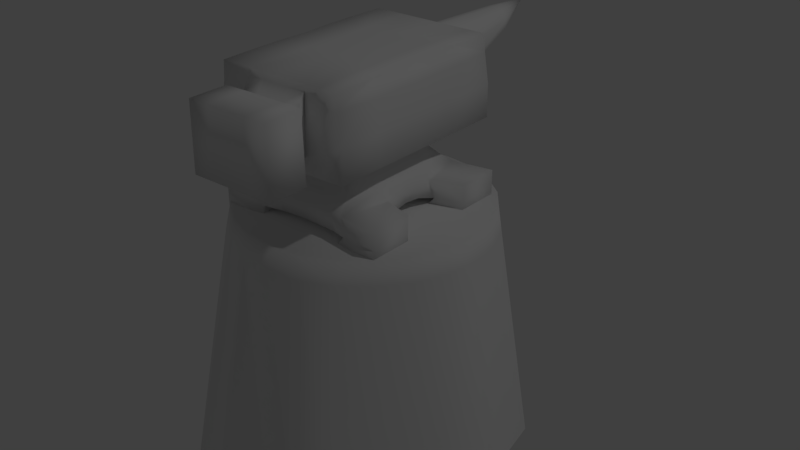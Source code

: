 # Source: Anvil.blend  (saved by Blender 2.79.0; exported with 4.5.12 LTS)
import bpy
from mathutils import Matrix  # noqa: F401  (used for matrix-valued properties, if any)

bpy.ops.wm.read_factory_settings(use_empty=True)
scene = bpy.context.scene
scene.name = 'Scene'

# ---- collections
col_collection_1 = bpy.data.collections.new('Collection 1'); scene.collection.children.link(col_collection_1)

# ---- node groups
ng_auto_smooth = bpy.data.node_groups.new('Auto Smooth', 'GeometryNodeTree')
_s = ng_auto_smooth.interface.new_socket(name='Geometry', in_out='OUTPUT', socket_type='NodeSocketGeometry')
_s = ng_auto_smooth.interface.new_socket(name='Geometry', in_out='INPUT', socket_type='NodeSocketGeometry')
_s = ng_auto_smooth.interface.new_socket(name='Angle', in_out='INPUT', socket_type='NodeSocketFloat')
_s.subtype = 'ANGLE'
_s.min_value = 0.0
_s.max_value = 3.142
ng_auto_smooth.is_modifier = True
_N = ng_auto_smooth.nodes; _L = ng_auto_smooth.links
n0 = _N.new('NodeGroupOutput'); n0.name = 'Group Output'; n0.location = (480, -100)
n1 = _N.new('NodeGroupInput'); n1.name = 'Group Input'; n1.location = (-420, -300)
n2 = _N.new('NodeGroupInput'); n2.name = 'Group Input.001'; n2.location = (-60, -100)
n3 = _N.new('GeometryNodeSetShadeSmooth'); n3.name = 'Set Shade Smooth'; n3.location = (120, -100)
n3.domain = 'EDGE'
n4 = _N.new('GeometryNodeSetShadeSmooth'); n4.name = 'Set Shade Smooth.001'; n4.location = (300, -100)
n5 = _N.new('GeometryNodeInputMeshEdgeAngle'); n5.name = 'Edge Angle'; n5.location = (-420, -220)
n6 = _N.new('GeometryNodeInputEdgeSmooth'); n6.name = 'Is Edge Smooth'; n6.location = (-60, -160)
n7 = _N.new('GeometryNodeInputShadeSmooth'); n7.name = 'Is Face Smooth'; n7.location = (-240, -340)
n8 = _N.new('FunctionNodeBooleanMath'); n8.name = 'Boolean Math'; n8.location = (-60, -220)
n9 = _N.new('FunctionNodeCompare'); n9.name = 'Compare'; n9.location = (-240, -180)
n9.operation = 'LESS_EQUAL'
_L.new(n5.outputs[0], n9.inputs[0])
_L.new(n4.outputs[0], n0.inputs[0])
_L.new(n1.outputs[1], n9.inputs[1])
_L.new(n9.outputs[0], n8.inputs[0])
_L.new(n7.outputs[0], n8.inputs[1])
_L.new(n2.outputs[0], n3.inputs[0])
_L.new(n6.outputs[0], n3.inputs[1])
_L.new(n3.outputs[0], n4.inputs[0])
_L.new(n8.outputs[0], n3.inputs[2])
n0.is_active_output = True

# ---- world
world_world = bpy.data.worlds.new('World'); scene.world = world_world
world_world.color = (0.05088, 0.05088, 0.05088)
world_world.use_sun_shadow = False
world_world.sun_shadow_jitter_overblur = 0.0
world_world.cycles.sampling_method = 'MANUAL'

# ---- lights
light_lamp = bpy.data.lights.new('Lamp', 'POINT')
light_lamp.transmission_factor = 0.0
light_lamp.cutoff_distance = 30.0
light_lamp.energy = 100.0
light_lamp.shadow_buffer_clip_start = 1.001
light_lamp.shadow_soft_size = 0.1
light_lamp.shadow_maximum_resolution = 0.006
light_lamp.use_absolute_resolution = True

# ---- meshes
me_cube_001 = bpy.data.meshes.new('Cube.001')
me_cube_001.from_pydata([(-0.2798, 0.266, 0.7709), (-0.2798, 0.1233, 0.7709), (-0.2798, 0.266, 0.8623), (-0.2798, 0.1233, 0.8623), (-0.1371, 0.266, 0.7709), (-0.1652, 0.09044, 0.7709), (-0.1465, 0.2443, 0.8623), (-0.182, 0.09044, 0.8623), (-0.2798, 0.266, 0.8115), (-0.2798, 0.1233, 0.8115), (-0.1504, 0.2471, 0.8031), (-0.1865, 0.1036, 0.8033), (-0.09783, 0.1047, 0.9464), (-0.09783, 0.1533, 0.9464), (-0.182, 0.04537, 0.8623), (-0.1722, 0.04504, 0.8215), (-0.09783, 0.09046, 0.9464), (-0.07325, 0.244, 0.8623), (-0.07519, 0.2372, 0.8053), (-0.08261, 0.08515, 0.7971), (-0.06495, 0.1533, 0.9464), (-0.07559, 0.04273, 0.8325), (-0.03663, 0.2438, 0.8623), (-0.04851, 0.1533, 0.9464), (-0.03546, 0.2347, 0.8053), (-0.04131, 0.08251, 0.7971), (-0.0378, 0.04141, 0.8402), (-0.1607, 0.1008, 0.897), (-0.1279, 0.2024, 0.897), (-0.1607, 0.07109, 0.897), (-0.07398, 0.2022, 0.897), (-0.047, 0.2022, 0.897), (-0.218, 0.1656, 0.9972), (-0.218, 0.316, 0.9972), (-0.05105, 0.316, 0.9972), (-0.218, 0.1174, 0.9972), (-0.1067, 0.316, 0.9972), (-0.2185, 0.18, 1.197), (-0.203, 0.316, 1.194), (-0.04867, 0.3549, 1.214), (-0.2185, 0.1087, 1.197), (-0.09911, 0.3549, 1.178), (-0.218, 0.1174, 1.1), (-0.1004, 0.3549, 1.081), (-0.218, 0.316, 1.1), (-0.05578, 0.3549, 1.048), (-0.218, 0.1656, 1.1), (-0.2043, 0.1727, 1.248), (-0.199, 0.316, 1.248), (-0.04458, 0.316, 1.248), (-0.2043, 0.09768, 1.248), (-0.1001, 0.316, 1.248), (-0.08243, 0.1109, 1.256), (-0.08243, 0.0329, 1.256), (0.2798, 0.266, 0.7709), (0.2798, 0.1233, 0.7709), (0.2798, 0.266, 0.8623), (0.2798, 0.1233, 0.8623), (0.1371, 0.266, 0.7709), (0.1652, 0.09044, 0.7709), (0.1464, 0.2443, 0.8623), (0.182, 0.09044, 0.8623), (0.2798, 0.266, 0.8115), (0.2798, 0.1233, 0.8115), (0.1543, 0.2474, 0.8031), (0.1914, 0.1038, 0.8033), (-2.013e-05, 0.2437, 0.8623), (-2.013e-05, 0.2331, 0.8053), (-2.013e-05, 0.07987, 0.7971), (0.09779, 0.1047, 0.9464), (0.09779, 0.1533, 0.9464), (-2.013e-05, 0.1533, 0.9464), (0.182, 0.04537, 0.8623), (-2.013e-05, 0.04009, 0.8479), (0.1791, 0.04521, 0.8206), (0.09779, 0.09046, 0.9464), (0.07321, 0.244, 0.8623), (0.07087, 0.2369, 0.8053), (0.08257, 0.08515, 0.7971), (0.06491, 0.1533, 0.9464), (0.07555, 0.04273, 0.8325), (0.03659, 0.2438, 0.8623), (0.04847, 0.1533, 0.9464), (0.03542, 0.2347, 0.8053), (0.04127, 0.08251, 0.7971), (0.03776, 0.04141, 0.8402), (0.1607, 0.1008, 0.897), (0.1279, 0.2024, 0.897), (-2.013e-05, 0.2021, 0.897), (0.1607, 0.07109, 0.897), (0.07394, 0.2022, 0.897), (0.04696, 0.2022, 0.897), (0.218, 0.1656, 0.9972), (0.218, 0.316, 0.9972), (-2.013e-05, 0.316, 0.9972), (0.05101, 0.316, 0.9972), (0.218, 0.1174, 0.9972), (0.1067, 0.316, 0.9972), (0.2185, 0.18, 1.197), (0.2029, 0.316, 1.194), (-2.013e-05, 0.3549, 1.226), (0.04863, 0.3549, 1.214), (0.2185, 0.1087, 1.197), (0.09907, 0.3549, 1.178), (0.218, 0.1174, 1.1), (0.08958, 0.3549, 1.075), (0.218, 0.316, 1.1), (-0.007729, 0.3549, 1.039), (0.04161, 0.3549, 1.044), (0.218, 0.1656, 1.1), (0.2042, 0.1727, 1.248), (0.199, 0.316, 1.248), (-2.013e-05, 0.1012, 1.256), (-2.013e-05, 0.316, 1.248), (0.04454, 0.316, 1.248), (-2.013e-05, 0.106, 1.256), (0.2042, 0.09768, 1.248), (0.1, 0.316, 1.248), (0.08239, 0.1109, 1.256), (0.08239, 0.0329, 1.256), (-2.013e-05, 0.03047, 1.256), (-0.2798, -0.2654, 0.7709), (-0.2798, -0.1227, 0.7709), (-0.2798, -0.2654, 0.8623), (-0.2798, -0.1227, 0.8623), (-0.1371, -0.2654, 0.7709), (-0.1652, -0.08981, 0.7709), (-0.1465, -0.2437, 0.8623), (-0.182, -0.08981, 0.8623), (-0.2798, -0.2654, 0.8115), (-0.2798, -0.1227, 0.8115), (-0.1504, -0.2465, 0.8031), (-0.1865, -0.103, 0.8033), (-0.182, 0.0003107, 0.8623), (-0.1643, 0.0003107, 0.8215), (-0.09783, -0.1041, 0.9464), (-0.09783, -0.1527, 0.9464), (-0.09783, 0.0003107, 0.9464), (-0.182, -0.04475, 0.8623), (-0.1722, -0.04442, 0.8215), (-0.09783, -0.08984, 0.9464), (-0.07325, -0.2434, 0.8623), (-0.07519, -0.2366, 0.8053), (-0.08261, -0.08453, 0.7971), (-0.06857, 0.0003107, 0.8297), (-0.06495, -0.1527, 0.9464), (-0.07559, -0.04211, 0.8325), (-0.03663, -0.2432, 0.8623), (-0.04851, -0.1527, 0.9464), (-0.03546, -0.2341, 0.8053), (-0.04131, -0.08189, 0.7971), (-0.03429, 0.0003107, 0.8388), (-0.0378, -0.04079, 0.8402), (-0.1607, -0.1002, 0.897), (-0.1607, 0.0003107, 0.897), (-0.1279, -0.2018, 0.897), (-0.1607, -0.07047, 0.897), (-0.07398, -0.2016, 0.897), (-0.047, -0.2015, 0.897), (-0.218, -0.165, 0.9972), (-0.218, -0.3154, 0.9972), (-0.05105, -0.3154, 0.9972), (-0.218, -0.1168, 0.9972), (-0.218, 0.0003107, 0.9972), (-0.1067, -0.3154, 0.9972), (-0.2185, -0.1794, 1.197), (-0.203, -0.3154, 1.194), (-0.04672, -0.3241, 1.23), (-0.2185, -0.108, 1.197), (-0.2187, 0.0003107, 1.195), (-0.0998, -0.3177, 1.23), (-0.218, -0.1168, 1.1), (-0.1009, -0.3266, 1.056), (-0.218, -0.3154, 1.1), (-0.218, 0.0003107, 1.1), (-0.05002, -0.3261, 1.056), (-0.218, -0.165, 1.1), (-0.2043, -0.172, 1.248), (-0.199, -0.3154, 1.248), (-0.04458, -0.3154, 1.248), (-0.2043, -0.09706, 1.248), (-0.1983, 0.0003107, 1.248), (-0.1001, -0.3154, 1.248), (-0.08243, -0.1103, 1.256), (-0.08243, 0.0003107, 1.256), (-0.08243, -0.03228, 1.256), (0.2798, -0.2654, 0.7709), (0.2798, -0.1227, 0.7709), (0.2798, -0.2654, 0.8623), (0.2798, -0.1227, 0.8623), (0.1371, -0.2654, 0.7709), (0.1652, -0.08981, 0.7709), (0.1464, -0.2437, 0.8623), (0.182, -0.08981, 0.8623), (0.2798, -0.2654, 0.8115), (0.2798, -0.1227, 0.8115), (0.1543, -0.2467, 0.8031), (0.1914, -0.1032, 0.8033), (-2.013e-05, -0.2431, 0.8623), (-2.013e-05, -0.2325, 0.8053), (-2.013e-05, -0.07924, 0.7971), (0.182, 0.0003107, 0.8623), (0.1708, 0.0003107, 0.8204), (-2.013e-05, 0.0003107, 0.8479), (0.09779, -0.1041, 0.9464), (0.09779, -0.1527, 0.9464), (-2.013e-05, -0.1527, 0.9464), (0.09779, 0.0003107, 0.9464), (0.182, -0.04475, 0.8623), (-2.013e-05, -0.03947, 0.8479), (0.1791, -0.04459, 0.8206), (0.09779, -0.08984, 0.9464), (0.07321, -0.2434, 0.8623), (0.07087, -0.2363, 0.8053), (0.08257, -0.08453, 0.7971), (0.06853, 0.0003107, 0.8297), (0.06491, -0.1527, 0.9464), (0.07555, -0.04211, 0.8325), (0.03659, -0.2432, 0.8623), (0.04847, -0.1527, 0.9464), (0.03542, -0.2341, 0.8053), (0.04127, -0.08189, 0.7971), (0.03425, 0.0003107, 0.8388), (0.03776, -0.04079, 0.8402), (0.1607, -0.1002, 0.897), (0.1607, 0.0003107, 0.897), (0.1279, -0.2018, 0.897), (-2.013e-05, -0.2015, 0.897), (0.1607, -0.07047, 0.897), (0.07394, -0.2016, 0.897), (0.04696, -0.2015, 0.897), (0.218, -0.165, 0.9972), (0.218, -0.3154, 0.9972), (-2.013e-05, -0.3154, 0.9972), (0.05101, -0.3154, 0.9972), (0.218, -0.1168, 0.9972), (0.218, 0.0003107, 0.9972), (0.1067, -0.3154, 0.9972), (0.2185, -0.1794, 1.197), (0.2029, -0.3154, 1.194), (4.155e-05, -0.3255, 1.23), (0.04668, -0.3241, 1.23), (0.2185, -0.108, 1.197), (0.2187, 0.0003107, 1.195), (0.1007, -0.318, 1.23), (0.218, -0.1168, 1.1), (0.1068, -0.328, 1.056), (0.218, -0.3154, 1.1), (0.218, 0.0003107, 1.1), (-2.013e-05, -0.3334, 1.056), (0.04998, -0.3261, 1.056), (0.218, -0.165, 1.1), (0.2042, -0.172, 1.248), (0.199, -0.3154, 1.248), (-2.013e-05, -0.3154, 1.248), (0.04454, -0.3154, 1.248), (-2.013e-05, -0.1054, 1.256), (0.2042, -0.09706, 1.248), (0.1982, 0.0003107, 1.248), (0.1, -0.3154, 1.248), (0.08239, -0.1103, 1.256), (0.08239, 0.0003107, 1.256), (0.08239, -0.03228, 1.256), (-2.013e-05, 0.0003107, 1.256), (-2.013e-05, -0.02985, 1.256), (-0.03444, -0.3526, 1.2), (-0.08533, -0.3526, 1.2), (-0.08663, -0.3526, 1.042), (-0.03578, -0.3526, 1.042), (0.01433, -0.3526, 1.2), (0.06287, -0.3526, 1.2), (0.1156, -0.3526, 1.2), (0.121, -0.3526, 1.042), (0.01422, -0.3526, 1.042), (0.06421, -0.3526, 1.042), (-0.04012, -0.3917, 1.219), (-0.1081, -0.3917, 1.219), (-0.1099, -0.3917, 1.008), (-0.04192, -0.3917, 1.008), (0.02506, -0.3917, 1.219), (0.08993, -0.3917, 1.219), (0.1605, -0.3917, 1.219), (0.1676, -0.3917, 1.008), (0.0249, -0.3917, 1.008), (0.09173, -0.3917, 1.008), (-0.04012, -0.5172, 1.219), (-0.1081, -0.5172, 1.219), (-0.1099, -0.5172, 1.008), (-0.04192, -0.5172, 1.008), (0.02506, -0.5172, 1.219), (0.08993, -0.5172, 1.219), (0.1605, -0.5172, 1.219), (0.1676, -0.5172, 1.008), (0.0249, -0.5172, 1.008), (0.09173, -0.5172, 1.008), (-0.03708, 0.6937, 1.116), (-0.007898, 0.6952, 1.12), (0.01383, 0.6928, 1.139), (0.01981, 0.6874, 1.168), (0.007756, 0.6811, 1.194), (-0.01773, 0.6762, 1.208), (-0.04691, 0.6747, 1.204), (-0.03941, 0.8578, 1.193), (-0.06864, 0.6771, 1.184), (-0.07462, 0.6825, 1.156), (-0.06257, 0.6888, 1.13), (0.1085, 0.2391, 0.8053), (0.1416, 0.08779, 0.7971), (0.1206, 0.0003107, 0.8206), (0.1311, 0.04405, 0.8249), (0.1098, 0.2441, 0.8623), (0.08135, 0.1533, 0.9464), (0.1009, 0.2023, 0.897), (0.1623, 0.316, 0.9972), (0.151, 0.3223, 1.186), (0.1538, 0.3608, 1.088), (0.1495, 0.316, 1.248), (0.1433, 0.1418, 1.252), (0.1403, 0.0003107, 1.251), (0.1433, 0.06529, 1.252), (0.1085, -0.2385, 0.8053), (0.1416, -0.08717, 0.7971), (0.1311, -0.04343, 0.8249), (0.1098, -0.2435, 0.8623), (0.08135, -0.1527, 0.9464), (0.1009, -0.2017, 0.897), (0.1623, -0.3154, 0.9972), (0.1522, -0.3209, 1.204), (0.1624, -0.3288, 1.078), (0.1495, -0.3154, 1.248), (0.1433, -0.1412, 1.252), (0.1433, -0.06467, 1.252), (0.007739, 0.5279, 0.002472), (0.007739, 0.4036, 0.7849), (0.137, 0.4993, 0.002472), (0.1098, 0.3902, 0.7849), (0.2276, 0.4039, 0.002472), (0.2049, 0.3508, 0.7849), (0.3626, 0.3628, 0.002472), (0.2865, 0.2881, 0.7849), (0.4472, 0.2686, 0.002472), (0.3492, 0.2065, 0.7849), (0.4705, 0.1436, 0.002472), (0.3886, 0.1114, 0.7849), (0.524, -0.02217, 0.002472), (0.3989, -0.01461, 0.7849), (0.4833, -0.1249, 0.002472), (0.3886, -0.0927, 0.7849), (0.3983, -0.2216, 0.002472), (0.3492, -0.1878, 0.7849), (0.3301, -0.2932, 0.002472), (0.2865, -0.2694, 0.7849), (0.2303, -0.4114, 0.002472), (0.2049, -0.3321, 0.7849), (0.142, -0.4774, 0.002472), (0.1098, -0.3715, 0.7849), (0.007739, -0.4625, 0.002472), (0.007739, -0.3849, 0.7849), (-0.1265, -0.5099, 0.002472), (-0.09431, -0.3715, 0.7849), (-0.2477, -0.4901, 0.002472), (-0.1894, -0.3321, 0.7849), (-0.3431, -0.3718, 0.002472), (-0.2711, -0.2694, 0.7849), (-0.4475, -0.282, 0.002472), (-0.3337, -0.1878, 0.7849), (-0.4902, -0.1664, 0.002472), (-0.3638, -0.115, 0.7849), (-0.5009, 0.03433, 0.002472), (-0.3865, 0.00934, 0.7849), (-0.4444, 0.1219, 0.002472), (-0.3731, 0.1114, 0.7849), (-0.39, 0.2469, 0.002472), (-0.3337, 0.2065, 0.7849), (-0.3589, 0.376, 0.002472), (-0.2711, 0.2881, 0.7849), (-0.2515, 0.4584, 0.002472), (-0.1894, 0.3508, 0.7849), (-0.1265, 0.5102, 0.002472), (-0.09431, 0.3902, 0.7849), (0.4932, 0.07645, 0.002472), (0.3953, 0.06036, 0.7849), (-0.5099, -0.05778, 0.002472), (-0.3798, -0.04168, 0.7849), (0.007739, 0.4153, 0.7111), (0.1123, 0.4004, 0.7111), (0.207, 0.3558, 0.7111), (0.2937, 0.2952, 0.7111), (0.3584, 0.2123, 0.7111), (0.3963, 0.1144, 0.7111), (0.4106, -0.01532, 0.7111), (0.3975, -0.09573, 0.7111), (0.3538, -0.191, 0.7111), (0.2906, -0.2717, 0.7111), (0.2073, -0.3396, 0.7111), (0.1128, -0.3825, 0.7111), (0.007739, -0.3969, 0.7111), (-0.09733, -0.3856, 0.7111), (-0.1953, -0.3481, 0.7111), (-0.2796, -0.2839, 0.7111), (-0.3445, -0.197, 0.7111), (-0.3757, -0.1199, 0.7111), (-0.3973, 0.01169, 0.7111), (-0.3798, 0.1124, 0.7111), (-0.339, 0.2103, 0.7111), (-0.2793, 0.2964, 0.7111), (-0.1952, 0.3609, 0.7111), (-0.09733, 0.4015, 0.7111), (0.4045, 0.06188, 0.7111), (-0.392, -0.0432, 0.7111)], [], [(8, 9, 3, 2), (2, 3, 7, 6), (10, 11, 5, 4), (4, 5, 1, 0), (8, 10, 4, 0), (11, 9, 1, 5), (7, 3, 9, 11), (2, 6, 10, 8), (24, 22, 66, 67), (0, 1, 9, 8), (26, 73, 203, 151), (25, 24, 67, 68), (28, 27, 12, 13), (29, 154, 137, 16), (14, 15, 134, 133), (30, 28, 13, 20), (7, 11, 15, 14), (27, 29, 16, 12), (25, 68, 73, 26), (11, 19, 21, 15), (13, 12, 32, 33), (31, 30, 20, 23), (71, 23, 34, 94), (23, 20, 36, 34), (11, 10, 18, 19), (15, 21, 144, 134), (10, 6, 17, 18), (12, 16, 35, 32), (88, 31, 23, 71), (20, 13, 33, 36), (19, 25, 26, 21), (16, 137, 163, 35), (19, 18, 24, 25), (21, 26, 151, 144), (18, 17, 22, 24), (66, 22, 31, 88), (22, 17, 30, 31), (7, 14, 29, 27), (17, 6, 28, 30), (14, 133, 154, 29), (6, 7, 27, 28), (46, 42, 40, 37), (44, 46, 37, 38), (43, 44, 38, 41), (42, 174, 169, 40), (37, 40, 50, 47), (39, 41, 51, 49), (38, 37, 47, 48), (41, 38, 48, 51), (100, 39, 49, 113), (35, 163, 174, 42), (94, 34, 45, 107), (36, 33, 44, 43), (34, 36, 43, 45), (33, 32, 46, 44), (32, 35, 42, 46), (49, 115, 112, 113), (53, 50, 181, 184), (52, 47, 50, 53), (115, 52, 53, 120), (120, 53, 184, 263), (48, 47, 52, 51), (51, 52, 115, 49), (40, 169, 181, 50), (62, 56, 57, 63), (56, 60, 61, 57), (64, 58, 59, 65), (58, 54, 55, 59), (62, 54, 58, 64), (65, 59, 55, 63), (61, 65, 63, 57), (56, 62, 64, 60), (83, 67, 66, 81), (54, 62, 63, 55), (85, 222, 203, 73), (84, 68, 67, 83), (87, 70, 69, 86), (89, 75, 207, 225), (72, 201, 202, 74), (312, 311, 70, 87), (61, 72, 74, 65), (86, 69, 75, 89), (84, 85, 73, 68), (307, 309, 80, 78), (70, 93, 92, 69), (91, 82, 79, 90), (71, 94, 95, 82), (82, 95, 97, 79), (307, 78, 77, 306), (309, 308, 215, 80), (306, 77, 76, 310), (69, 92, 96, 75), (88, 71, 82, 91), (311, 313, 93, 70), (78, 80, 85, 84), (75, 96, 236, 207), (78, 84, 83, 77), (80, 215, 222, 85), (77, 83, 81, 76), (66, 88, 91, 81), (81, 91, 90, 76), (61, 86, 89, 72), (310, 312, 87, 60), (72, 89, 225, 201), (60, 87, 86, 61), (109, 98, 102, 104), (106, 99, 98, 109), (315, 314, 99, 106), (104, 102, 243, 248), (98, 110, 116, 102), (101, 114, 117, 103), (99, 111, 110, 98), (314, 316, 111, 99), (100, 113, 114, 101), (96, 104, 248, 236), (94, 107, 108, 95), (313, 315, 106, 93), (95, 108, 105, 97), (93, 106, 109, 92), (92, 109, 104, 96), (114, 113, 112, 115), (319, 318, 258, 116), (317, 319, 116, 110), (115, 120, 119, 118), (120, 263, 261, 119), (316, 117, 118, 317), (117, 114, 115, 118), (102, 116, 258, 243), (129, 123, 124, 130), (123, 127, 128, 124), (131, 125, 126, 132), (125, 121, 122, 126), (129, 121, 125, 131), (132, 126, 122, 130), (128, 132, 130, 124), (123, 129, 131, 127), (149, 199, 198, 147), (121, 129, 130, 122), (152, 151, 203, 209), (150, 200, 199, 149), (155, 136, 135, 153), (156, 140, 137, 154), (138, 133, 134, 139), (157, 145, 136, 155), (128, 138, 139, 132), (153, 135, 140, 156), (150, 152, 209, 200), (132, 139, 146, 143), (136, 160, 159, 135), (158, 148, 145, 157), (206, 233, 161, 148), (148, 161, 164, 145), (132, 143, 142, 131), (139, 134, 144, 146), (131, 142, 141, 127), (135, 159, 162, 140), (227, 206, 148, 158), (145, 164, 160, 136), (143, 146, 152, 150), (140, 162, 163, 137), (143, 150, 149, 142), (146, 144, 151, 152), (142, 149, 147, 141), (198, 227, 158, 147), (147, 158, 157, 141), (128, 153, 156, 138), (141, 157, 155, 127), (138, 156, 154, 133), (127, 155, 153, 128), (176, 165, 168, 171), (173, 166, 165, 176), (172, 170, 166, 173), (171, 168, 169, 174), (165, 177, 180, 168), (167, 179, 182, 170), (166, 178, 177, 165), (170, 182, 178, 166), (240, 254, 179, 167), (162, 171, 174, 163), (233, 249, 175, 161), (164, 172, 173, 160), (161, 175, 172, 164), (160, 173, 176, 159), (159, 176, 171, 162), (179, 254, 256), (185, 184, 181, 180), (183, 185, 180, 177), (256, 264, 185, 183), (264, 263, 184, 185), (178, 182, 183, 177), (182, 179, 256, 183), (168, 180, 181, 169), (194, 195, 189, 188), (188, 189, 193, 192), (196, 197, 191, 190), (190, 191, 187, 186), (194, 196, 190, 186), (197, 195, 187, 191), (193, 189, 195, 197), (188, 192, 196, 194), (220, 218, 198, 199), (186, 187, 195, 194), (223, 209, 203, 222), (221, 220, 199, 200), (226, 224, 204, 205), (228, 225, 207, 211), (208, 210, 202, 201), (325, 226, 205, 324), (193, 197, 210, 208), (224, 228, 211, 204), (221, 200, 209, 223), (321, 214, 217, 322), (205, 204, 231, 232), (230, 229, 216, 219), (206, 219, 234, 233), (219, 216, 237, 234), (321, 320, 213, 214), (322, 217, 215, 308), (320, 323, 212, 213), (204, 211, 235, 231), (227, 230, 219, 206), (324, 205, 232, 326), (214, 221, 223, 217), (211, 207, 236, 235), (214, 213, 220, 221), (217, 223, 222, 215), (213, 212, 218, 220), (198, 218, 230, 227), (218, 212, 229, 230), (193, 208, 228, 224), (323, 192, 226, 325), (208, 201, 225, 228), (192, 193, 224, 226), (251, 245, 242, 238), (247, 251, 238, 239), (328, 247, 239, 327), (245, 248, 243, 242), (238, 242, 257, 252), (241, 244, 259, 255), (239, 238, 252, 253), (327, 239, 253, 329), (240, 241, 255, 254), (235, 236, 248, 245), (233, 234, 250, 249), (326, 232, 247, 328), (234, 237, 246, 250), (232, 231, 251, 247), (231, 235, 245, 251), (255, 256, 254), (331, 257, 258, 318), (330, 252, 257, 331), (256, 260, 262, 264), (264, 262, 261, 263), (329, 330, 260, 259), (259, 260, 256, 255), (242, 243, 258, 257), (240, 167, 265, 269), (175, 249, 273, 268), (241, 240, 269, 270), (167, 170, 266, 265), (246, 244, 271, 272), (250, 246, 272, 274), (170, 172, 267, 266), (244, 241, 270, 271), (172, 175, 268, 267), (249, 250, 274, 273), (266, 267, 277, 276), (274, 272, 282, 284), (271, 270, 280, 281), (268, 273, 283, 278), (269, 265, 275, 279), (272, 271, 281, 282), (267, 268, 278, 277), (265, 266, 276, 275), (273, 274, 284, 283), (270, 269, 279, 280), (284, 282, 292, 294), (281, 280, 290, 291), (278, 283, 293, 288), (279, 275, 285, 289), (282, 281, 291, 292), (277, 278, 288, 287), (275, 276, 286, 285), (283, 284, 294, 293), (280, 279, 289, 290), (276, 277, 287, 286), (285, 286, 287, 288), (289, 285, 288, 293), (289, 293, 294, 290), (290, 294, 292, 291), (295, 302, 296), (296, 302, 297), (297, 302, 298), (298, 302, 299), (299, 302, 300), (300, 302, 301), (301, 302, 303), (303, 302, 304), (304, 302, 305), (305, 302, 295), (39, 301, 303, 41), (41, 303, 304, 43), (43, 304, 305, 45), (45, 305, 295, 107), (107, 295, 296, 108), (108, 296, 297, 105), (105, 297, 298, 103), (103, 298, 299, 101), (101, 299, 300, 100), (100, 300, 301, 39), (253, 252, 330, 329), (260, 330, 331, 262), (262, 331, 318, 261), (237, 326, 328, 246), (244, 327, 329, 259), (246, 328, 327, 244), (212, 323, 325, 229), (216, 324, 326, 237), (196, 192, 323, 320), (210, 322, 308, 202), (197, 196, 320, 321), (197, 321, 322, 210), (229, 325, 324, 216), (111, 316, 317, 110), (118, 119, 319, 317), (119, 261, 318, 319), (97, 105, 315, 313), (103, 117, 316, 314), (105, 103, 314, 315), (76, 90, 312, 310), (79, 97, 313, 311), (64, 306, 310, 60), (74, 202, 308, 309), (65, 307, 306, 64), (65, 74, 309, 307), (90, 79, 311, 312), (353, 359, 357, 355), (381, 383, 367, 345), (341, 371, 369, 343), (339, 373, 371, 341), (337, 375, 373, 339), (335, 333, 379, 377), (337, 335, 377, 375), (345, 367, 365, 347), (347, 365, 363, 349), (349, 363, 361, 351), (351, 361, 359, 353), (406, 377, 379, 407), (405, 375, 377, 406), (404, 373, 375, 405), (403, 371, 373, 404), (402, 369, 371, 403), (409, 383, 369, 402), (400, 365, 367, 401), (399, 363, 365, 400), (398, 361, 363, 399), (397, 359, 361, 398), (396, 357, 359, 397), (395, 355, 357, 396), (394, 353, 355, 395), (393, 351, 353, 394), (392, 349, 351, 393), (391, 347, 349, 392), (390, 345, 347, 391), (408, 381, 345, 390), (388, 341, 343, 389), (387, 339, 341, 388), (386, 337, 339, 387), (385, 335, 337, 386), (384, 333, 335, 385), (409, 382, 366, 401), (407, 379, 333, 384), (389, 343, 381, 408), (343, 369, 383, 381), (342, 389, 408, 380), (378, 407, 384, 332), (383, 409, 401, 367), (332, 384, 385, 334), (334, 385, 386, 336), (336, 386, 387, 338), (338, 387, 388, 340), (340, 388, 389, 342), (380, 408, 390, 344), (344, 390, 391, 346), (346, 391, 392, 348), (348, 392, 393, 350), (350, 393, 394, 352), (352, 394, 395, 354), (354, 395, 396, 356), (356, 396, 397, 358), (358, 397, 398, 360), (360, 398, 399, 362), (362, 399, 400, 364), (364, 400, 401, 366), (382, 409, 402, 368), (368, 402, 403, 370), (370, 403, 404, 372), (372, 404, 405, 374), (374, 405, 406, 376), (376, 406, 407, 378)])
me_cube_001.polygons.foreach_set('use_smooth', [True] * 400)
_k = set([(39, 41), (39, 100), (41, 43), (43, 45), (45, 107), (100, 101), (101, 103), (103, 105), (105, 108), (107, 108)])
me_cube_001.attributes.new('sharp_edge', 'BOOLEAN', 'EDGE').data.foreach_set('value', [ (min(e.vertices), max(e.vertices)) in _k for e in me_cube_001.edges])
_k = {(12, 13): 1.0, (23, 71): 1.0, (16, 137): 1.0, (12, 16): 1.0, (13, 20): 1.0, (20, 23): 1.0, (35, 42): 0.39216, (36, 43): 0.39216, (38, 44): 0.39216, (169, 174): 0.39216, (94, 107): 0.39216, (37, 46): 0.39216, (37, 38): 0.39216, (39, 100): 1.0, (40, 169): 0.39216, (37, 40): 0.39216, (38, 41): 0.39216, (39, 41): 1.0, (40, 42): 0.39216, (41, 43): 1.0, (33, 44): 0.39216, (163, 174): 0.39216, (34, 45): 0.39216, (32, 46): 0.39216, (45, 107): 1.0, (43, 45): 1.0, (47, 48): 0.39216, (49, 113): 0.39216, (50, 181): 0.39216, (47, 50): 0.39216, (48, 51): 0.39216, (49, 51): 0.39216, (69, 70): 1.0, (71, 82): 1.0, (75, 207): 1.0, (69, 75): 1.0, (79, 311): 1.0, (79, 82): 1.0, (96, 104): 0.39216, (97, 105): 0.39216, (99, 106): 0.39216, (243, 248): 0.39216, (98, 109): 0.39216, (98, 99): 0.39216, (100, 101): 1.0, (102, 243): 0.39216, (98, 102): 0.39216, (103, 314): 0.39216, (101, 103): 1.0, (102, 104): 0.39216, (103, 105): 1.0, (93, 106): 0.39216, (236, 248): 0.39216, (95, 108): 0.39216, (92, 109): 0.39216, (107, 108): 1.0, (105, 108): 1.0, (110, 111): 0.39216, (113, 114): 0.39216, (116, 258): 0.39216, (110, 116): 0.39216, (117, 316): 0.39216, (114, 117): 0.39216, (135, 136): 1.0, (148, 206): 1.0, (137, 140): 1.0, (135, 140): 1.0, (136, 145): 1.0, (145, 148): 1.0, (162, 171): 0.39216, (164, 172): 0.39216, (166, 173): 0.39216, (233, 249): 0.39216, (165, 176): 0.39216, (165, 166): 0.39216, (167, 240): 0.39216, (168, 169): 0.39216, (165, 168): 0.39216, (166, 170): 0.39216, (167, 170): 0.39216, (168, 171): 0.39216, (170, 172): 0.39216, (160, 173): 0.39216, (161, 175): 0.39216, (159, 176): 0.39216, (177, 178): 0.39216, (179, 254): 0.39216, (180, 181): 0.39216, (177, 180): 0.39216, (178, 182): 0.39216, (179, 182): 0.39216, (204, 205): 1.0, (206, 219): 1.0, (207, 211): 1.0, (204, 211): 1.0, (216, 324): 1.0, (216, 219): 1.0, (235, 245): 0.39216, (237, 246): 0.39216, (239, 247): 0.39216, (238, 251): 0.39216, (238, 239): 0.39216, (240, 241): 0.39216, (242, 243): 0.39216, (238, 242): 0.39216, (244, 327): 0.39216, (241, 244): 0.39216, (242, 245): 0.39216, (244, 246): 0.39216, (232, 247): 0.39216, (234, 250): 0.39216, (231, 251): 0.39216, (252, 253): 0.39216, (254, 255): 0.39216, (257, 258): 0.39216, (252, 257): 0.39216, (259, 329): 0.39216, (255, 259): 0.39216, (265, 269): 0.39216, (265, 266): 0.39216, (266, 267): 0.39216, (269, 270): 0.39216, (270, 271): 0.39216, (271, 272): 0.39216, (275, 279): 0.46275, (275, 276): 0.46275, (276, 277): 0.39216, (278, 283): 0.2902, (277, 278): 0.2902, (279, 280): 0.46275, (280, 281): 0.46275, (281, 282): 0.39216, (283, 284): 0.2902, (282, 284): 0.2902, (285, 289): 0.46275, (285, 286): 0.46275, (286, 287): 0.39216, (288, 293): 0.2902, (287, 288): 0.2902, (289, 290): 0.46275, (290, 291): 0.46275, (291, 292): 0.39216, (293, 294): 0.2902, (292, 294): 0.2902, (282, 292): 0.2902, (284, 294): 0.2902, (280, 290): 0.46275, (281, 291): 0.46275, (283, 293): 0.2902, (278, 288): 0.2902, (275, 285): 0.46275, (279, 289): 0.46275, (277, 287): 0.2902, (276, 286): 0.46275, (70, 311): 1.0, (99, 314): 0.39216, (111, 316): 0.39216, (205, 324): 1.0, (239, 327): 0.39216, (253, 329): 0.39216, (333, 335): 1.0, (335, 337): 1.0, (337, 339): 1.0, (339, 341): 1.0, (341, 343): 1.0, (343, 381): 1.0, (345, 347): 1.0, (347, 349): 1.0, (349, 351): 1.0, (351, 353): 1.0, (353, 355): 1.0, (355, 357): 1.0, (357, 359): 1.0, (359, 361): 1.0, (361, 363): 1.0, (363, 365): 1.0, (365, 367): 1.0, (367, 383): 1.0, (369, 371): 1.0, (371, 373): 1.0, (373, 375): 1.0, (375, 377): 1.0, (377, 379): 1.0, (333, 379): 1.0, (345, 367): 1.0, (343, 369): 1.0, (341, 371): 1.0, (339, 373): 1.0, (337, 375): 1.0, (335, 377): 1.0, (347, 365): 1.0, (349, 363): 1.0, (351, 361): 1.0, (353, 359): 1.0, (345, 381): 1.0, (369, 383): 1.0, (381, 383): 1.0}
me_cube_001.attributes.new('crease_edge', 'FLOAT', 'EDGE').data.foreach_set('value', [_k.get((min(e.vertices), max(e.vertices)), 0.0) for e in me_cube_001.edges])
_uv = me_cube_001.uv_layers.new(name='UVMap')
_uv.uv.foreach_set('vector', [0.794, 0.6925, 0.7945, 0.7391, 0.7779, 0.7393, 0.7774, 0.6927, 0.8092, 0.6457, 0.8552, 0.6532, 0.8607, 0.6865, 0.8092, 0.6899, 0.763, 0.8041, 0.7976, 0.7703, 0.8086, 0.7779, 0.7654, 0.8168, 0.8153, 0.1641, 0.8153, 0.2222, 0.7766, 0.2175, 0.7693, 0.1714, 0.794, 0.6925, 0.7962, 0.6497, 0.8086, 0.6457, 0.8073, 0.6923, 0.7976, 0.7703, 0.7945, 0.7391, 0.8078, 0.739, 0.8086, 0.7779, 0.778, 0.773, 0.7779, 0.7393, 0.7945, 0.7391, 0.7976, 0.7703, 0.7774, 0.6927, 0.7769, 0.6485, 0.7962, 0.6497, 0.794, 0.6925, 0.8008, 0.8364, 0.8005, 0.8175, 0.8125, 0.8176, 0.8124, 0.8365, 0.8073, 0.6923, 0.8078, 0.739, 0.7945, 0.7391, 0.794, 0.6925, 0.6611, 0.7585, 0.6725, 0.7598, 0.6725, 0.7712, 0.6618, 0.7712, 0.6594, 0.7399, 0.6609, 0.6902, 0.6726, 0.6906, 0.6725, 0.7404, 0.6362, 0.2997, 0.6693, 0.2871, 0.67, 0.3126, 0.6556, 0.3128, 0.679, 0.2861, 0.7031, 0.2852, 0.703, 0.3119, 0.6745, 0.3124, 0.7361, 0.7764, 0.7498, 0.7763, 0.7509, 0.7911, 0.7363, 0.7911, 0.6336, 0.318, 0.6362, 0.2997, 0.6556, 0.3128, 0.6553, 0.3225, 0.7359, 0.7616, 0.755, 0.7564, 0.7498, 0.7763, 0.7361, 0.7764, 0.6693, 0.2871, 0.679, 0.2861, 0.6745, 0.3124, 0.67, 0.3126, 0.6594, 0.7399, 0.6725, 0.7404, 0.6725, 0.7598, 0.6611, 0.7585, 0.6112, 0.7353, 0.6461, 0.7396, 0.649, 0.7574, 0.6167, 0.7561, 0.5044, 0.5345, 0.5043, 0.5502, 0.4621, 0.5296, 0.4641, 0.4796, 0.6329, 0.3269, 0.6336, 0.318, 0.6553, 0.3225, 0.6552, 0.3276, 0.5361, 0.5345, 0.5204, 0.5345, 0.5194, 0.4789, 0.5362, 0.4789, 0.5204, 0.5345, 0.515, 0.5345, 0.5011, 0.479, 0.5194, 0.4789, 0.6112, 0.7353, 0.6222, 0.6868, 0.6476, 0.6895, 0.6461, 0.7396, 0.6167, 0.7561, 0.649, 0.7574, 0.6507, 0.7712, 0.6191, 0.7712, 0.763, 0.8368, 0.7646, 0.8175, 0.7885, 0.8175, 0.7878, 0.8363, 0.5043, 0.5502, 0.5042, 0.5548, 0.4618, 0.5454, 0.4621, 0.5296, 0.6325, 0.3426, 0.6329, 0.3269, 0.6552, 0.3276, 0.655, 0.3427, 0.515, 0.5345, 0.5044, 0.5345, 0.4641, 0.4796, 0.5011, 0.479, 0.6461, 0.7396, 0.6594, 0.7399, 0.6611, 0.7585, 0.649, 0.7574, 0.5042, 0.5548, 0.5041, 0.5841, 0.4614, 0.584, 0.4618, 0.5454, 0.6461, 0.7396, 0.6476, 0.6895, 0.6609, 0.6902, 0.6594, 0.7399, 0.649, 0.7574, 0.6611, 0.7585, 0.6618, 0.7712, 0.6507, 0.7712, 0.7878, 0.8363, 0.7885, 0.8175, 0.8005, 0.8175, 0.8008, 0.8364, 0.6137, 0.3425, 0.6139, 0.3295, 0.6329, 0.3269, 0.6325, 0.3426, 0.6139, 0.3295, 0.6148, 0.3163, 0.6336, 0.318, 0.6329, 0.3269, 0.6707, 0.2728, 0.6869, 0.2713, 0.679, 0.2861, 0.6693, 0.2871, 0.6148, 0.3163, 0.6187, 0.2898, 0.6362, 0.2997, 0.6336, 0.318, 0.6869, 0.2713, 0.7031, 0.271, 0.7031, 0.2852, 0.679, 0.2861, 0.6187, 0.2898, 0.6707, 0.2728, 0.6693, 0.2871, 0.6362, 0.2997, 0.7286, 0.5284, 0.7286, 0.5442, 0.6971, 0.547, 0.6971, 0.5239, 0.7281, 0.4792, 0.7286, 0.5284, 0.6971, 0.5239, 0.697, 0.4794, 0.5027, 0.7503, 0.4614, 0.7435, 0.4671, 0.7121, 0.5033, 0.7191, 0.7286, 0.5442, 0.7286, 0.5825, 0.6976, 0.5824, 0.6971, 0.547, 0.6971, 0.5239, 0.6971, 0.547, 0.6799, 0.5505, 0.6799, 0.5263, 0.5197, 0.708, 0.5033, 0.7191, 0.5011, 0.6924, 0.52, 0.6907, 0.697, 0.4794, 0.6971, 0.5239, 0.6799, 0.5263, 0.6791, 0.4797, 0.5033, 0.7191, 0.4671, 0.7121, 0.4678, 0.6936, 0.5011, 0.6924, 0.5352, 0.7046, 0.5197, 0.708, 0.52, 0.6907, 0.5353, 0.6901, 0.7624, 0.544, 0.7624, 0.5825, 0.7286, 0.5825, 0.7286, 0.5442, 0.5352, 0.7824, 0.5178, 0.7821, 0.5171, 0.7609, 0.5326, 0.7638, 0.499, 0.7809, 0.4614, 0.7784, 0.4614, 0.7435, 0.5027, 0.7503, 0.5178, 0.7821, 0.499, 0.7809, 0.5027, 0.7503, 0.5171, 0.7609, 0.7618, 0.4789, 0.7623, 0.5282, 0.7286, 0.5284, 0.7281, 0.4792, 0.7623, 0.5282, 0.7624, 0.544, 0.7286, 0.5442, 0.7286, 0.5284, 0.6285, 0.479, 0.6133, 0.5477, 0.6112, 0.5829, 0.6139, 0.4789, 0.6403, 0.5718, 0.6799, 0.5505, 0.6787, 0.5824, 0.6403, 0.5824, 0.6403, 0.5462, 0.6799, 0.5263, 0.6799, 0.5505, 0.6403, 0.5718, 0.6133, 0.5477, 0.6403, 0.5462, 0.6403, 0.5718, 0.6133, 0.5725, 0.6133, 0.5725, 0.6403, 0.5718, 0.6403, 0.5824, 0.6133, 0.5824, 0.6791, 0.4797, 0.6799, 0.5263, 0.6403, 0.5462, 0.6466, 0.4792, 0.6466, 0.4792, 0.6403, 0.5462, 0.6133, 0.5477, 0.6285, 0.479, 0.6971, 0.547, 0.6976, 0.5824, 0.6787, 0.5824, 0.6799, 0.5505, 0.8016, 0.5644, 0.785, 0.5642, 0.7856, 0.5175, 0.8022, 0.5177, 0.818, 0.2228, 0.8209, 0.2669, 0.7693, 0.2669, 0.7725, 0.2333, 0.8038, 0.6059, 0.8161, 0.6112, 0.7689, 0.6451, 0.763, 0.632, 0.7843, 0.4156, 0.8303, 0.4229, 0.8229, 0.469, 0.7843, 0.4737, 0.8016, 0.5644, 0.8148, 0.5645, 0.8161, 0.6112, 0.8038, 0.6059, 0.8052, 0.4882, 0.8161, 0.4789, 0.8154, 0.5179, 0.8022, 0.5177, 0.7857, 0.4838, 0.8052, 0.4882, 0.8022, 0.5177, 0.7856, 0.5175, 0.785, 0.5642, 0.8016, 0.5644, 0.8038, 0.6059, 0.7844, 0.6083, 0.824, 0.8364, 0.8124, 0.8365, 0.8125, 0.8176, 0.8244, 0.8176, 0.8148, 0.5645, 0.8016, 0.5644, 0.8022, 0.5177, 0.8154, 0.5179, 0.6839, 0.7585, 0.6833, 0.7712, 0.6725, 0.7712, 0.6725, 0.7598, 0.6857, 0.74, 0.6725, 0.7404, 0.6726, 0.6906, 0.6843, 0.6902, 0.6356, 0.3854, 0.6556, 0.3729, 0.6699, 0.373, 0.669, 0.3986, 0.6788, 0.3997, 0.6744, 0.3732, 0.703, 0.374, 0.7029, 0.4006, 0.755, 0.7065, 0.7548, 0.7212, 0.7406, 0.7212, 0.7414, 0.7063, 0.6343, 0.3763, 0.6553, 0.368, 0.6556, 0.3729, 0.6356, 0.3854, 0.7553, 0.6917, 0.755, 0.7065, 0.7414, 0.7063, 0.7359, 0.6867, 0.669, 0.3986, 0.6699, 0.373, 0.6744, 0.3732, 0.6788, 0.3997, 0.6857, 0.74, 0.6839, 0.7585, 0.6725, 0.7598, 0.6725, 0.7404, 0.7183, 0.7394, 0.7145, 0.7565, 0.6961, 0.7575, 0.699, 0.7396, 0.5678, 0.5346, 0.608, 0.4796, 0.6101, 0.5298, 0.5678, 0.5503, 0.6328, 0.3583, 0.6551, 0.3578, 0.6552, 0.3629, 0.6334, 0.3673, 0.5361, 0.5345, 0.5362, 0.4789, 0.5529, 0.479, 0.5518, 0.5345, 0.5518, 0.5345, 0.5529, 0.479, 0.5712, 0.4791, 0.5571, 0.5345, 0.7183, 0.7394, 0.699, 0.7396, 0.6961, 0.6896, 0.7086, 0.6891, 0.7145, 0.7565, 0.7114, 0.7712, 0.6943, 0.7712, 0.6961, 0.7575, 0.848, 0.8362, 0.8356, 0.8363, 0.8364, 0.8175, 0.8484, 0.8175, 0.5678, 0.5503, 0.6101, 0.5298, 0.6103, 0.5457, 0.5678, 0.555, 0.6325, 0.3426, 0.655, 0.3427, 0.6551, 0.3578, 0.6328, 0.3583, 0.5625, 0.5346, 0.5895, 0.4794, 0.608, 0.4796, 0.5678, 0.5346, 0.699, 0.7396, 0.6961, 0.7575, 0.6839, 0.7585, 0.6857, 0.74, 0.5678, 0.555, 0.6103, 0.5457, 0.6106, 0.5844, 0.5678, 0.5843, 0.699, 0.7396, 0.6857, 0.74, 0.6843, 0.6902, 0.6961, 0.6896, 0.6961, 0.7575, 0.6943, 0.7712, 0.6833, 0.7712, 0.6839, 0.7585, 0.8356, 0.8363, 0.824, 0.8364, 0.8244, 0.8176, 0.8364, 0.8175, 0.6137, 0.3425, 0.6325, 0.3426, 0.6328, 0.3583, 0.6138, 0.3556, 0.6138, 0.3556, 0.6328, 0.3583, 0.6334, 0.3673, 0.6146, 0.3687, 0.6702, 0.4131, 0.669, 0.3986, 0.6788, 0.3997, 0.6866, 0.4146, 0.616, 0.3818, 0.6343, 0.3763, 0.6356, 0.3854, 0.618, 0.395, 0.6866, 0.4146, 0.6788, 0.3997, 0.7029, 0.4006, 0.7029, 0.415, 0.618, 0.395, 0.6356, 0.3854, 0.669, 0.3986, 0.6702, 0.4131, 0.4955, 0.3206, 0.527, 0.3163, 0.5268, 0.3394, 0.4954, 0.3364, 0.4963, 0.2714, 0.5273, 0.2718, 0.527, 0.3163, 0.4955, 0.3206, 0.5833, 0.7473, 0.5865, 0.7145, 0.6041, 0.7121, 0.6082, 0.7438, 0.4954, 0.3364, 0.5268, 0.3394, 0.5263, 0.3748, 0.4953, 0.3747, 0.527, 0.3163, 0.5441, 0.3188, 0.5441, 0.3429, 0.5268, 0.3394, 0.5506, 0.7082, 0.5505, 0.6908, 0.5695, 0.6929, 0.5667, 0.7196, 0.5273, 0.2718, 0.5452, 0.2722, 0.5441, 0.3188, 0.527, 0.3163, 0.5865, 0.7145, 0.5863, 0.6932, 0.6032, 0.6935, 0.6041, 0.7121, 0.5352, 0.7046, 0.5353, 0.6901, 0.5505, 0.6908, 0.5506, 0.7082, 0.4616, 0.3361, 0.4954, 0.3364, 0.4953, 0.3747, 0.4614, 0.3746, 0.5352, 0.7824, 0.5326, 0.7638, 0.5483, 0.7621, 0.5524, 0.7819, 0.5903, 0.7785, 0.5833, 0.7473, 0.6082, 0.7438, 0.6089, 0.7781, 0.5524, 0.7819, 0.5483, 0.7621, 0.5637, 0.7522, 0.5712, 0.7806, 0.4625, 0.271, 0.4963, 0.2714, 0.4955, 0.3206, 0.4618, 0.3203, 0.4618, 0.3203, 0.4955, 0.3206, 0.4954, 0.3364, 0.4616, 0.3361, 0.5957, 0.2719, 0.6111, 0.2714, 0.6131, 0.3458, 0.6106, 0.3404, 0.5637, 0.3536, 0.5645, 0.3749, 0.5452, 0.3749, 0.5441, 0.3429, 0.5639, 0.3288, 0.5637, 0.3536, 0.5441, 0.3429, 0.5441, 0.3188, 0.6106, 0.3404, 0.6106, 0.3652, 0.5836, 0.3643, 0.5837, 0.3388, 0.6106, 0.3652, 0.6105, 0.375, 0.5836, 0.375, 0.5836, 0.3643, 0.5615, 0.2721, 0.5776, 0.272, 0.5837, 0.3388, 0.5639, 0.3288, 0.5776, 0.272, 0.5957, 0.2719, 0.6106, 0.3404, 0.5837, 0.3388, 0.5268, 0.3394, 0.5441, 0.3429, 0.5452, 0.3749, 0.5263, 0.3748, 0.6982, 0.4514, 0.6984, 0.4348, 0.745, 0.4354, 0.7448, 0.452, 0.5556, 0.8271, 0.5528, 0.783, 0.6044, 0.783, 0.6011, 0.8166, 0.6554, 0.4537, 0.6514, 0.466, 0.6137, 0.4217, 0.6256, 0.4156, 0.8393, 0.3291, 0.7932, 0.3217, 0.8006, 0.2756, 0.8393, 0.271, 0.6982, 0.4514, 0.698, 0.4647, 0.6514, 0.466, 0.6554, 0.4537, 0.776, 0.455, 0.7836, 0.466, 0.7447, 0.4652, 0.7448, 0.452, 0.7787, 0.4354, 0.776, 0.455, 0.7448, 0.452, 0.745, 0.4354, 0.6984, 0.4348, 0.6982, 0.4514, 0.6554, 0.4537, 0.6542, 0.4343, 0.8008, 0.8378, 0.8124, 0.8377, 0.8125, 0.8567, 0.8005, 0.8567, 0.698, 0.4647, 0.6982, 0.4514, 0.7448, 0.452, 0.7447, 0.4652, 0.6611, 0.7839, 0.6618, 0.7712, 0.6725, 0.7712, 0.6725, 0.7827, 0.6594, 0.8025, 0.6725, 0.802, 0.6726, 0.8518, 0.6609, 0.8523, 0.7704, 0.2999, 0.7508, 0.313, 0.7363, 0.3126, 0.7371, 0.2871, 0.7273, 0.286, 0.7318, 0.3125, 0.703, 0.3119, 0.7031, 0.2852, 0.7361, 0.8058, 0.7363, 0.7911, 0.7509, 0.7911, 0.7498, 0.8059, 0.7729, 0.3183, 0.751, 0.3227, 0.7508, 0.313, 0.7704, 0.2999, 0.7359, 0.8206, 0.7361, 0.8058, 0.7498, 0.8059, 0.755, 0.8258, 0.7371, 0.2871, 0.7363, 0.3126, 0.7318, 0.3125, 0.7273, 0.286, 0.6594, 0.8025, 0.6611, 0.7839, 0.6725, 0.7827, 0.6725, 0.802, 0.6112, 0.8071, 0.6167, 0.7864, 0.649, 0.785, 0.6461, 0.8029, 0.5041, 0.6338, 0.4635, 0.6885, 0.4618, 0.6385, 0.5041, 0.6181, 0.7735, 0.3274, 0.7511, 0.3279, 0.751, 0.3227, 0.7729, 0.3183, 0.5358, 0.6339, 0.5357, 0.6895, 0.5189, 0.6894, 0.5201, 0.6339, 0.5201, 0.6339, 0.5189, 0.6894, 0.5006, 0.6893, 0.5148, 0.6338, 0.6112, 0.8071, 0.6461, 0.8029, 0.6476, 0.8529, 0.6222, 0.8557, 0.6167, 0.7864, 0.6191, 0.7712, 0.6507, 0.7712, 0.649, 0.785, 0.763, 0.8374, 0.7878, 0.838, 0.7885, 0.8567, 0.7646, 0.8568, 0.5041, 0.6181, 0.4618, 0.6385, 0.4616, 0.6226, 0.5041, 0.6134, 0.7738, 0.3432, 0.7512, 0.3431, 0.7511, 0.3279, 0.7735, 0.3274, 0.5148, 0.6338, 0.5006, 0.6893, 0.4635, 0.6885, 0.5041, 0.6338, 0.6461, 0.8029, 0.649, 0.785, 0.6611, 0.7839, 0.6594, 0.8025, 0.5041, 0.6134, 0.4616, 0.6226, 0.4614, 0.584, 0.5041, 0.5841, 0.6461, 0.8029, 0.6594, 0.8025, 0.6609, 0.8523, 0.6476, 0.8529, 0.649, 0.785, 0.6507, 0.7712, 0.6618, 0.7712, 0.6611, 0.7839, 0.7878, 0.838, 0.8008, 0.8378, 0.8005, 0.8567, 0.7885, 0.8567, 0.7926, 0.3433, 0.7738, 0.3432, 0.7735, 0.3274, 0.7926, 0.3301, 0.7926, 0.3301, 0.7735, 0.3274, 0.7729, 0.3183, 0.7919, 0.3168, 0.7357, 0.2726, 0.7371, 0.2871, 0.7273, 0.286, 0.7193, 0.2712, 0.7919, 0.3168, 0.7729, 0.3183, 0.7704, 0.2999, 0.7881, 0.29, 0.7193, 0.2712, 0.7273, 0.286, 0.7031, 0.2852, 0.7031, 0.271, 0.7881, 0.29, 0.7704, 0.2999, 0.7371, 0.2871, 0.7357, 0.2726, 0.7285, 0.6365, 0.697, 0.641, 0.6971, 0.6178, 0.7286, 0.6208, 0.7279, 0.6857, 0.6969, 0.6855, 0.697, 0.641, 0.7285, 0.6365, 0.7113, 0.02577, 0.7008, 0.08548, 0.6666, 0.06787, 0.666, 0.03742, 0.7286, 0.6208, 0.6971, 0.6178, 0.6976, 0.5824, 0.7286, 0.5825, 0.697, 0.641, 0.6798, 0.6385, 0.6798, 0.6143, 0.6971, 0.6178, 0.723, 0.08979, 0.7226, 0.09836, 0.6994, 0.09242, 0.7008, 0.08548, 0.6969, 0.6855, 0.679, 0.6852, 0.6798, 0.6385, 0.697, 0.641, 0.7008, 0.08548, 0.6994, 0.09242, 0.6645, 0.08616, 0.6666, 0.06787, 0.7424, 0.09094, 0.7425, 0.09978, 0.7226, 0.09836, 0.723, 0.08979, 0.7623, 0.6209, 0.7286, 0.6208, 0.7286, 0.5825, 0.7624, 0.5825, 0.7502, 0.002101, 0.7507, 0.02275, 0.7322, 0.01995, 0.7314, 0.0003123, 0.7093, 0.001525, 0.7113, 0.02577, 0.666, 0.03742, 0.6677, 0.0003125, 0.7314, 0.0003123, 0.7322, 0.01995, 0.7113, 0.02577, 0.7093, 0.001525, 0.7617, 0.686, 0.7279, 0.6857, 0.7285, 0.6365, 0.7622, 0.6367, 0.7622, 0.6367, 0.7285, 0.6365, 0.7286, 0.6208, 0.7623, 0.6209, 0.6284, 0.6858, 0.6138, 0.6859, 0.6133, 0.6171, 0.6403, 0.5931, 0.6403, 0.5824, 0.6787, 0.5824, 0.6798, 0.6143, 0.6402, 0.6186, 0.6403, 0.5931, 0.6798, 0.6143, 0.6798, 0.6385, 0.6133, 0.6171, 0.6133, 0.5923, 0.6403, 0.5931, 0.6402, 0.6186, 0.6133, 0.5923, 0.6133, 0.5824, 0.6403, 0.5824, 0.6403, 0.5931, 0.679, 0.6852, 0.6465, 0.6856, 0.6402, 0.6186, 0.6798, 0.6385, 0.6465, 0.6856, 0.6284, 0.6858, 0.6133, 0.6171, 0.6402, 0.6186, 0.6971, 0.6178, 0.6798, 0.6143, 0.6787, 0.5824, 0.6976, 0.5824, 0.7512, 0.1283, 0.705, 0.1218, 0.7073, 0.1054, 0.7535, 0.1118, 0.8607, 0.7346, 0.8146, 0.7271, 0.8092, 0.6939, 0.8607, 0.6905, 0.7919, 0.1368, 0.8239, 0.1004, 0.8359, 0.1082, 0.7952, 0.1497, 0.7932, 0.3871, 0.8024, 0.3297, 0.8399, 0.3404, 0.8399, 0.3871, 0.7512, 0.1283, 0.7919, 0.1368, 0.7952, 0.1497, 0.7493, 0.1414, 0.6753, 0.1204, 0.705, 0.1218, 0.7031, 0.135, 0.6645, 0.1298, 0.6739, 0.1004, 0.7073, 0.1054, 0.705, 0.1218, 0.6753, 0.1204, 0.7535, 0.1118, 0.7972, 0.118, 0.7919, 0.1368, 0.7512, 0.1283, 0.824, 0.8378, 0.8244, 0.8567, 0.8125, 0.8567, 0.8124, 0.8377, 0.7493, 0.1414, 0.7031, 0.135, 0.705, 0.1218, 0.7512, 0.1283, 0.6839, 0.7839, 0.6725, 0.7827, 0.6725, 0.7712, 0.6833, 0.7712, 0.6857, 0.8025, 0.6843, 0.8523, 0.6726, 0.8518, 0.6725, 0.802, 0.7702, 0.3859, 0.7368, 0.3988, 0.736, 0.3732, 0.7504, 0.3732, 0.727, 0.3998, 0.7029, 0.4006, 0.703, 0.374, 0.7315, 0.3734, 0.755, 0.7359, 0.7414, 0.7361, 0.7406, 0.7212, 0.7548, 0.7212, 0.7716, 0.3768, 0.7702, 0.3859, 0.7504, 0.3732, 0.7507, 0.3683, 0.7553, 0.7507, 0.7359, 0.7557, 0.7414, 0.7361, 0.755, 0.7359, 0.7368, 0.3988, 0.727, 0.3998, 0.7315, 0.3734, 0.736, 0.3732, 0.6857, 0.8025, 0.6725, 0.802, 0.6725, 0.7827, 0.6839, 0.7839, 0.7183, 0.803, 0.699, 0.8028, 0.6961, 0.785, 0.7145, 0.7859, 0.5676, 0.634, 0.5676, 0.6182, 0.6098, 0.639, 0.6075, 0.6891, 0.7733, 0.3589, 0.7726, 0.3679, 0.7509, 0.3633, 0.751, 0.3582, 0.5358, 0.6339, 0.5515, 0.634, 0.5524, 0.6895, 0.5357, 0.6895, 0.5515, 0.634, 0.5569, 0.634, 0.5707, 0.6894, 0.5524, 0.6895, 0.7183, 0.803, 0.7086, 0.8534, 0.6961, 0.8528, 0.699, 0.8028, 0.7145, 0.7859, 0.6961, 0.785, 0.6943, 0.7712, 0.7114, 0.7712, 0.848, 0.838, 0.8484, 0.8567, 0.8364, 0.8567, 0.8356, 0.8379, 0.5676, 0.6182, 0.5677, 0.6136, 0.6102, 0.6231, 0.6098, 0.639, 0.7738, 0.3432, 0.7733, 0.3589, 0.751, 0.3582, 0.7512, 0.3431, 0.5622, 0.634, 0.5676, 0.634, 0.6075, 0.6891, 0.589, 0.6893, 0.699, 0.8028, 0.6857, 0.8025, 0.6839, 0.7839, 0.6961, 0.785, 0.5677, 0.6136, 0.5678, 0.5843, 0.6106, 0.5844, 0.6102, 0.6231, 0.699, 0.8028, 0.6961, 0.8528, 0.6843, 0.8523, 0.6857, 0.8025, 0.6961, 0.785, 0.6839, 0.7839, 0.6833, 0.7712, 0.6943, 0.7712, 0.8356, 0.8379, 0.8364, 0.8567, 0.8244, 0.8567, 0.824, 0.8378, 0.7926, 0.3433, 0.7924, 0.3564, 0.7733, 0.3589, 0.7738, 0.3432, 0.7924, 0.3564, 0.7914, 0.3695, 0.7726, 0.3679, 0.7733, 0.3589, 0.7354, 0.4132, 0.7191, 0.4147, 0.727, 0.3998, 0.7368, 0.3988, 0.7899, 0.3826, 0.7877, 0.3957, 0.7702, 0.3859, 0.7716, 0.3768, 0.7191, 0.4147, 0.7029, 0.415, 0.7029, 0.4006, 0.727, 0.3998, 0.7877, 0.3957, 0.7354, 0.4132, 0.7368, 0.3988, 0.7702, 0.3859, 0.4952, 0.4288, 0.4952, 0.4131, 0.5267, 0.4102, 0.5266, 0.4333, 0.4957, 0.478, 0.4952, 0.4288, 0.5266, 0.4333, 0.5268, 0.4778, 0.799, 0.02955, 0.8185, 0.03472, 0.8176, 0.06639, 0.801, 0.07249, 0.4952, 0.4131, 0.4953, 0.3747, 0.5263, 0.3748, 0.5267, 0.4102, 0.5266, 0.4333, 0.5267, 0.4102, 0.5439, 0.4068, 0.5438, 0.4309, 0.7618, 0.08928, 0.7854, 0.08429, 0.7867, 0.09127, 0.7625, 0.09805, 0.5268, 0.4778, 0.5266, 0.4333, 0.5438, 0.4309, 0.5447, 0.4775, 0.801, 0.07249, 0.8176, 0.06639, 0.8194, 0.08419, 0.8035, 0.08732, 0.7424, 0.09094, 0.7618, 0.08928, 0.7625, 0.09805, 0.7425, 0.09978, 0.4614, 0.4131, 0.4614, 0.3746, 0.4953, 0.3747, 0.4952, 0.4131, 0.7502, 0.002101, 0.7653, 0.00401, 0.7639, 0.0221, 0.7507, 0.02275, 0.7965, 0.003381, 0.8145, 0.001584, 0.8185, 0.03472, 0.799, 0.02955, 0.7653, 0.00401, 0.7802, 0.004642, 0.7801, 0.02317, 0.7639, 0.0221, 0.4619, 0.4783, 0.4615, 0.4289, 0.4952, 0.4288, 0.4957, 0.478, 0.4615, 0.4289, 0.4614, 0.4131, 0.4952, 0.4131, 0.4952, 0.4288, 0.5951, 0.4781, 0.6104, 0.4097, 0.6097, 0.4783, 0.5636, 0.3962, 0.5439, 0.4068, 0.5452, 0.3749, 0.5645, 0.3749, 0.5636, 0.4211, 0.5438, 0.4309, 0.5439, 0.4068, 0.5636, 0.3962, 0.6104, 0.4097, 0.5835, 0.4111, 0.5835, 0.3856, 0.6105, 0.3849, 0.6105, 0.3849, 0.5835, 0.3856, 0.5836, 0.375, 0.6105, 0.375, 0.5609, 0.4777, 0.5636, 0.4211, 0.5835, 0.4111, 0.577, 0.4779, 0.577, 0.4779, 0.5835, 0.4111, 0.6104, 0.4097, 0.5951, 0.4781, 0.5267, 0.4102, 0.5263, 0.3748, 0.5452, 0.3749, 0.5439, 0.4068, 0.7424, 0.09094, 0.723, 0.08979, 0.7301, 0.0747, 0.7474, 0.07506, 0.7322, 0.01995, 0.7507, 0.02275, 0.7558, 0.0299, 0.74, 0.0303, 0.7618, 0.08928, 0.7424, 0.09094, 0.7474, 0.07506, 0.7637, 0.07327, 0.723, 0.08979, 0.7008, 0.08548, 0.7129, 0.07234, 0.7301, 0.0747, 0.7801, 0.02317, 0.7854, 0.08429, 0.7771, 0.0687, 0.7708, 0.03023, 0.7639, 0.0221, 0.7801, 0.02317, 0.7708, 0.03023, 0.7659, 0.02998, 0.7008, 0.08548, 0.7113, 0.02577, 0.7214, 0.03122, 0.7129, 0.07234, 0.7854, 0.08429, 0.7618, 0.08928, 0.7637, 0.07327, 0.7771, 0.0687, 0.7113, 0.02577, 0.7322, 0.01995, 0.74, 0.0303, 0.7214, 0.03122, 0.7507, 0.02275, 0.7639, 0.0221, 0.7659, 0.02998, 0.7558, 0.0299, 0.5716, 0.2065, 0.6213, 0.2158, 0.6237, 0.2328, 0.5666, 0.2201, 0.6722, 0.201, 0.692, 0.1992, 0.7025, 0.2146, 0.6834, 0.2166, 0.5091, 0.1641, 0.5264, 0.1745, 0.509, 0.1834, 0.4858, 0.1696, 0.6384, 0.2095, 0.6551, 0.2046, 0.6628, 0.2209, 0.6421, 0.2266, 0.5421, 0.1843, 0.5572, 0.1947, 0.5497, 0.2083, 0.5299, 0.1959, 0.692, 0.1992, 0.726, 0.1641, 0.7431, 0.173, 0.7025, 0.2146, 0.6213, 0.2158, 0.6384, 0.2095, 0.6421, 0.2266, 0.6237, 0.2328, 0.5572, 0.1947, 0.5716, 0.2065, 0.5666, 0.2201, 0.5497, 0.2083, 0.6551, 0.2046, 0.6722, 0.201, 0.6834, 0.2166, 0.6628, 0.2209, 0.5264, 0.1745, 0.5421, 0.1843, 0.5299, 0.1959, 0.509, 0.1834, 0.6834, 0.2166, 0.7025, 0.2146, 0.7198, 0.2451, 0.6943, 0.2553, 0.4858, 0.1696, 0.509, 0.1834, 0.4847, 0.2248, 0.4614, 0.2111, 0.6421, 0.2266, 0.6628, 0.2209, 0.6726, 0.261, 0.6507, 0.266, 0.5299, 0.1959, 0.5497, 0.2083, 0.5279, 0.2494, 0.5062, 0.2372, 0.7025, 0.2146, 0.7431, 0.173, 0.7686, 0.202, 0.7198, 0.2451, 0.6237, 0.2328, 0.6421, 0.2266, 0.6507, 0.266, 0.6285, 0.2703, 0.5497, 0.2083, 0.5666, 0.2201, 0.5532, 0.261, 0.5279, 0.2494, 0.6628, 0.2209, 0.6834, 0.2166, 0.6943, 0.2553, 0.6726, 0.261, 0.509, 0.1834, 0.5299, 0.1959, 0.5062, 0.2372, 0.4847, 0.2248, 0.5666, 0.2201, 0.6237, 0.2328, 0.6285, 0.2703, 0.5532, 0.261, 0.4842, 0.8521, 0.462, 0.8521, 0.4614, 0.783, 0.4836, 0.783, 0.5055, 0.8521, 0.4842, 0.8521, 0.4836, 0.783, 0.5055, 0.783, 0.5055, 0.8521, 0.5055, 0.783, 0.5273, 0.783, 0.5267, 0.8521, 0.5267, 0.8521, 0.5273, 0.783, 0.5521, 0.783, 0.5498, 0.8521, 0.5291, 0.03672, 0.5776, 0.0003123, 0.5362, 0.04328, 0.5362, 0.04328, 0.5776, 0.0003123, 0.5437, 0.04906, 0.5437, 0.04906, 0.5776, 0.0003123, 0.5518, 0.05384, 0.5518, 0.05384, 0.5776, 0.0003123, 0.5605, 0.05735, 0.5605, 0.05735, 0.5776, 0.0003123, 0.5697, 0.05948, 0.5697, 0.05948, 0.5776, 0.0003123, 0.579, 0.06008, 0.579, 0.06008, 0.5776, 0.0003123, 0.5883, 0.05918, 0.5883, 0.05918, 0.5776, 0.0003123, 0.5975, 0.05677, 0.5975, 0.05677, 0.5776, 0.0003123, 0.6063, 0.05309, 0.6063, 0.05309, 0.5776, 0.0003123, 0.6148, 0.04837, 0.5773, 0.1634, 0.579, 0.06008, 0.5883, 0.05918, 0.598, 0.1634, 0.598, 0.1634, 0.5883, 0.05918, 0.5975, 0.05677, 0.6306, 0.161, 0.6306, 0.161, 0.5975, 0.05677, 0.6063, 0.05309, 0.6486, 0.1568, 0.6486, 0.1568, 0.6063, 0.05309, 0.6148, 0.04837, 0.6639, 0.1518, 0.4614, 0.129, 0.5291, 0.03672, 0.5362, 0.04328, 0.4743, 0.1396, 0.4743, 0.1396, 0.5362, 0.04328, 0.5437, 0.04906, 0.4903, 0.1499, 0.4903, 0.1499, 0.5437, 0.04906, 0.5518, 0.05384, 0.5235, 0.1607, 0.5235, 0.1607, 0.5518, 0.05384, 0.5605, 0.05735, 0.544, 0.1624, 0.544, 0.1624, 0.5605, 0.05735, 0.5697, 0.05948, 0.5607, 0.1632, 0.5607, 0.1632, 0.5697, 0.05948, 0.579, 0.06008, 0.5773, 0.1634, 0.5447, 0.4775, 0.5438, 0.4309, 0.5636, 0.4211, 0.5609, 0.4777, 0.5835, 0.4111, 0.5636, 0.4211, 0.5636, 0.3962, 0.5835, 0.3856, 0.5835, 0.3856, 0.5636, 0.3962, 0.5645, 0.3749, 0.5836, 0.375, 0.7802, 0.004642, 0.7965, 0.003381, 0.799, 0.02955, 0.7801, 0.02317, 0.7854, 0.08429, 0.801, 0.07249, 0.8035, 0.08732, 0.7867, 0.09127, 0.7801, 0.02317, 0.799, 0.02955, 0.801, 0.07249, 0.7854, 0.08429, 0.7914, 0.3695, 0.7899, 0.3826, 0.7716, 0.3768, 0.7726, 0.3679, 0.5569, 0.634, 0.5622, 0.634, 0.589, 0.6893, 0.5707, 0.6894, 0.8632, 0.8374, 0.8603, 0.8568, 0.8484, 0.8567, 0.848, 0.838, 0.7309, 0.7867, 0.7145, 0.7859, 0.7114, 0.7712, 0.7283, 0.7712, 0.7353, 0.8075, 0.724, 0.8558, 0.7086, 0.8534, 0.7183, 0.803, 0.7353, 0.8075, 0.7183, 0.803, 0.7145, 0.7859, 0.7309, 0.7867, 0.7726, 0.3679, 0.7716, 0.3768, 0.7507, 0.3683, 0.7509, 0.3633, 0.5452, 0.2722, 0.5615, 0.2721, 0.5639, 0.3288, 0.5441, 0.3188, 0.5837, 0.3388, 0.5836, 0.3643, 0.5637, 0.3536, 0.5639, 0.3288, 0.5836, 0.3643, 0.5836, 0.375, 0.5645, 0.3749, 0.5637, 0.3536, 0.5712, 0.7806, 0.5637, 0.7522, 0.5833, 0.7473, 0.5903, 0.7785, 0.5667, 0.7196, 0.5695, 0.6929, 0.5863, 0.6932, 0.5865, 0.7145, 0.5637, 0.7522, 0.5667, 0.7196, 0.5865, 0.7145, 0.5833, 0.7473, 0.6146, 0.3687, 0.6334, 0.3673, 0.6343, 0.3763, 0.616, 0.3818, 0.5571, 0.5345, 0.5712, 0.4791, 0.5895, 0.4794, 0.5625, 0.5346, 0.8632, 0.8368, 0.848, 0.8362, 0.8484, 0.8175, 0.8603, 0.8175, 0.7309, 0.7558, 0.7283, 0.7712, 0.7114, 0.7712, 0.7145, 0.7565, 0.7353, 0.7349, 0.7183, 0.7394, 0.7086, 0.6891, 0.724, 0.6867, 0.7353, 0.7349, 0.7309, 0.7558, 0.7145, 0.7565, 0.7183, 0.7394, 0.6334, 0.3673, 0.6552, 0.3629, 0.6553, 0.368, 0.6343, 0.3763, 0.426, 0.286, 0.3364, 0.255, 0.3646, 0.2562, 0.3978, 0.2666, 0.4436, 0.4287, 0.255, 0.3149, 0.2642, 0.3002, 0.4544, 0.4067, 0.408, 0.4661, 0.2405, 0.346, 0.2488, 0.3254, 0.4349, 0.4427, 0.3754, 0.4802, 0.2365, 0.3676, 0.2405, 0.346, 0.408, 0.4661, 0.3405, 0.4834, 0.2359, 0.3899, 0.2365, 0.3676, 0.3754, 0.4802, 0.3072, 0.4768, 0.2778, 0.4607, 0.254, 0.4356, 0.2413, 0.4125, 0.3405, 0.4834, 0.3072, 0.4768, 0.2413, 0.4125, 0.2359, 0.3899, 0.4544, 0.4067, 0.2642, 0.3002, 0.2753, 0.2862, 0.4608, 0.3814, 0.4608, 0.3814, 0.2753, 0.2862, 0.2923, 0.2714, 0.4593, 0.3462, 0.4593, 0.3462, 0.2923, 0.2714, 0.3126, 0.2606, 0.4473, 0.3133, 0.4473, 0.3133, 0.3126, 0.2606, 0.3364, 0.255, 0.426, 0.286, 0.2234, 0.4178, 0.2413, 0.4125, 0.254, 0.4356, 0.2345, 0.446, 0.2189, 0.3912, 0.2359, 0.3899, 0.2413, 0.4125, 0.2234, 0.4178, 0.2199, 0.3658, 0.2365, 0.3676, 0.2359, 0.3899, 0.2189, 0.3912, 0.2249, 0.3413, 0.2405, 0.346, 0.2365, 0.3676, 0.2199, 0.3658, 0.2329, 0.3184, 0.2488, 0.3254, 0.2405, 0.346, 0.2249, 0.3413, 0.2395, 0.3059, 0.255, 0.3149, 0.2488, 0.3254, 0.2329, 0.3184, 0.2632, 0.2737, 0.2753, 0.2862, 0.2642, 0.3002, 0.2501, 0.2896, 0.2832, 0.2564, 0.2923, 0.2714, 0.2753, 0.2862, 0.2632, 0.2737, 0.3065, 0.2432, 0.3126, 0.2606, 0.2923, 0.2714, 0.2832, 0.2564, 0.3336, 0.2352, 0.3364, 0.255, 0.3126, 0.2606, 0.3065, 0.2432, 0.3652, 0.2323, 0.3646, 0.2562, 0.3364, 0.255, 0.3336, 0.2352, 0.4061, 0.2336, 0.3978, 0.2666, 0.3646, 0.2562, 0.3652, 0.2323, 0.3898, 0.8341, 0.4134, 0.8207, 0.4318, 0.8535, 0.4083, 0.8673, 0.3717, 0.7992, 0.396, 0.7873, 0.4134, 0.8207, 0.3898, 0.8341, 0.3549, 0.7657, 0.3792, 0.7537, 0.396, 0.7873, 0.3717, 0.7992, 0.3384, 0.731, 0.3632, 0.7197, 0.3792, 0.7537, 0.3549, 0.7657, 0.3266, 0.7036, 0.352, 0.6932, 0.3632, 0.7197, 0.3384, 0.731, 0.3165, 0.677, 0.3421, 0.6676, 0.352, 0.6932, 0.3266, 0.7036, 0.2973, 0.6223, 0.3236, 0.6141, 0.3356, 0.65, 0.3098, 0.6587, 0.2862, 0.5852, 0.3129, 0.5776, 0.3236, 0.6141, 0.2973, 0.6223, 0.2761, 0.5475, 0.303, 0.5403, 0.3129, 0.5776, 0.2862, 0.5852, 0.2651, 0.511, 0.2925, 0.5016, 0.303, 0.5403, 0.2761, 0.5475, 0.2517, 0.4763, 0.2778, 0.4607, 0.2925, 0.5016, 0.2651, 0.511, 0.2395, 0.3059, 0.05868, 0.2049, 0.07901, 0.172, 0.2501, 0.2896, 0.2345, 0.446, 0.254, 0.4356, 0.2778, 0.4607, 0.2517, 0.4763, 0.3098, 0.6587, 0.3356, 0.65, 0.3421, 0.6676, 0.3165, 0.677, 0.4349, 0.4427, 0.2488, 0.3254, 0.255, 0.3149, 0.4436, 0.4287, 0.06251, 0.7425, 0.3098, 0.6587, 0.3165, 0.677, 0.07096, 0.767, 0.0003123, 0.4602, 0.2345, 0.446, 0.2517, 0.4763, 0.004389, 0.5095, 0.255, 0.3149, 0.2395, 0.3059, 0.2501, 0.2896, 0.2642, 0.3002, 0.004389, 0.5095, 0.2517, 0.4763, 0.2651, 0.511, 0.01209, 0.5572, 0.01209, 0.5572, 0.2651, 0.511, 0.2761, 0.5475, 0.02395, 0.6037, 0.02395, 0.6037, 0.2761, 0.5475, 0.2862, 0.5852, 0.03419, 0.6542, 0.03419, 0.6542, 0.2862, 0.5852, 0.2973, 0.6223, 0.04657, 0.6988, 0.04657, 0.6988, 0.2973, 0.6223, 0.3098, 0.6587, 0.06251, 0.7425, 0.07096, 0.767, 0.3165, 0.677, 0.3266, 0.7036, 0.08322, 0.8027, 0.08322, 0.8027, 0.3266, 0.7036, 0.3384, 0.731, 0.1003, 0.8393, 0.1003, 0.8393, 0.3384, 0.731, 0.3549, 0.7657, 0.1218, 0.8812, 0.1218, 0.8812, 0.3549, 0.7657, 0.3717, 0.7992, 0.1383, 0.9134, 0.1383, 0.9134, 0.3717, 0.7992, 0.3898, 0.8341, 0.1636, 0.964, 0.1636, 0.964, 0.3898, 0.8341, 0.4083, 0.8673, 0.1824, 0.9997, 0.3077, 0.0003123, 0.4061, 0.2336, 0.3652, 0.2323, 0.2647, 0.02129, 0.2647, 0.02129, 0.3652, 0.2323, 0.3336, 0.2352, 0.2185, 0.04226, 0.2185, 0.04226, 0.3336, 0.2352, 0.3065, 0.2432, 0.1818, 0.06485, 0.1818, 0.06485, 0.3065, 0.2432, 0.2832, 0.2564, 0.1408, 0.1019, 0.1408, 0.1019, 0.2832, 0.2564, 0.2632, 0.2737, 0.1052, 0.1367, 0.1052, 0.1367, 0.2632, 0.2737, 0.2501, 0.2896, 0.07901, 0.172, 0.05868, 0.2049, 0.2395, 0.3059, 0.2329, 0.3184, 0.04477, 0.2332, 0.04477, 0.2332, 0.2329, 0.3184, 0.2249, 0.3413, 0.03203, 0.2671, 0.03203, 0.2671, 0.2249, 0.3413, 0.2199, 0.3658, 0.01662, 0.3147, 0.01662, 0.3147, 0.2199, 0.3658, 0.2189, 0.3912, 0.005102, 0.3616, 0.005102, 0.3616, 0.2189, 0.3912, 0.2234, 0.4178, 0.0003124, 0.4107, 0.0003124, 0.4107, 0.2234, 0.4178, 0.2345, 0.446, 0.0003123, 0.4602])
me_cube_001.use_remesh_preserve_volume = False
me_cube_001.use_remesh_preserve_attributes = False
me_cube_001.use_mirror_vertex_groups = False
me_cube_001.update()

# ---- objects
ob_cube = bpy.data.objects.new('Cube', me_cube_001)
ob_lamp = bpy.data.objects.new('Lamp', light_lamp)

# ---- transforms, parenting, visibility, modifiers, constraints
ob_cube.location = (-0.007852, -0.009477, 0.05921)
ob_cube.lineart.crease_threshold = 0.0
_m = ob_cube.modifiers.new('Auto Smooth', 'NODES')
_m.node_group = ng_auto_smooth
_gi = [s.identifier for s in ng_auto_smooth.interface.items_tree if s.item_type == 'SOCKET' and s.in_out == 'INPUT']
_m[_gi[1]] = 3.142  # Angle
ob_lamp.location = (4.076, 1.005, 5.904)
ob_lamp.rotation_euler = (0.6503, 0.05522, 1.866)
ob_lamp.lock_rotations_4d = False
ob_lamp.empty_display_type = 'ARROWS'
ob_lamp.color = (0.0, 0.0, 0.0, 0.0)
ob_lamp.lineart.crease_threshold = 0.0

# ---- collection membership
col_collection_1.objects.link(ob_cube)
col_collection_1.objects.link(ob_lamp)

# ---- scene / render settings (as saved in the file)
scene.frame_start = 1; scene.frame_end = 250; scene.frame_set(1)
scene.render.engine = 'BLENDER_EEVEE_NEXT'
scene.render.resolution_percentage = 50
scene.render.dither_intensity = 0.0
scene.cycles.use_denoising = False
scene.cycles.samples = 128
scene.cycles.sampling_pattern = 'TABULATED_SOBOL'
scene.cycles.use_adaptive_sampling = False
scene.cycles.use_light_tree = False
scene.cycles.blur_glossy = 0.0
scene.cycles.sample_clamp_indirect = 0.0
scene.view_settings.view_transform = 'Standard'
bpy.context.view_layer.update()

# ---- added for rendering (the .blend has no active camera): camera
cam_auto = bpy.data.cameras.new('AutoCamera')
cam_auto.lens = 50.0
cam_auto.sensor_width = 36.0
cam_auto.clip_end = 1000.0
ob_auto_camera = bpy.data.objects.new('AutoCamera', cam_auto)
scene.collection.objects.link(ob_auto_camera)
ob_auto_camera.location = (1.9684, -2.20223, 2.26358)
ob_auto_camera.rotation_euler = (1.09748, -7.21219e-08, 0.694738)
scene.camera = ob_auto_camera
bpy.context.view_layer.update()
